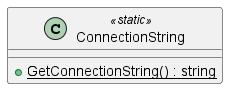

The diagram above was rendered by PlantUML. Its source (embedded in the PNG):
@startuml
class ConnectionString <<static>> {
    + {static} GetConnectionString() : string
}
@enduml